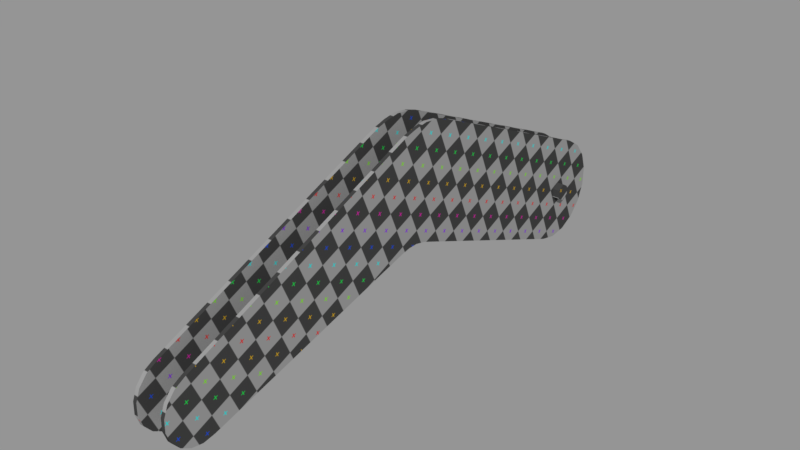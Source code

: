 # Source: Tabletop_Boom.blend  (saved by Blender 2.79.0; exported with 4.5.12 LTS)
import bpy
from mathutils import Matrix  # noqa: F401  (used for matrix-valued properties, if any)

bpy.ops.wm.read_factory_settings(use_empty=True)
scene = bpy.context.scene
scene.name = 'Scene'

# ---- collections
col_collection_1 = bpy.data.collections.new('Collection 1'); scene.collection.children.link(col_collection_1)

# ---- images (referenced by path relative to the original .blend; pixels are not part of the script)
import os
ASSET_DIR = os.environ.get("B2B_ASSET_DIR", "")  # directory of the original .blend (textures are referenced by path, not embedded)
HERE = os.path.dirname(os.path.abspath(__file__))  # packed textures are extracted next to this script under _unpacked/

def load_image(name, relpath, width, height, colorspace="sRGB"):
    """Load a texture the original file referenced (path relative to the .blend, or extracted next to this script)."""
    p = next((c for c in (os.path.join(HERE, relpath), os.path.join(ASSET_DIR, relpath)) if relpath and os.path.exists(c)), "")
    if p:
        img = bpy.data.images.load(p, check_existing=True)
        img.name = name
    else:  # same state as the original file: an image datablock whose file is absent (Cycles renders it pink)
        img = bpy.data.images.new(name, width, height)
        img.source = "FILE"
        img.filepath = "//" + (relpath or name)
    img.colorspace_settings.name = colorspace
    return img
img_uv_grid = load_image('UV_Grid', '_unpacked/UV_Grid.25c41f79.png', 1024, 1024, 'sRGB')

# ---- materials (node trees are filled in below, after node groups)
mat_uv_grid = bpy.data.materials.new('UV-Grid')
mat_uv_grid.alpha_threshold = 0.0
mat_uv_grid.use_transparent_shadow = False
mat_uv_grid.roughness = 0.5

# ---- material node trees
mat_uv_grid.use_nodes = True; mat_uv_grid.node_tree.nodes.clear()
_N = mat_uv_grid.node_tree.nodes; _L = mat_uv_grid.node_tree.links
n0 = _N.new('ShaderNodeOutputMaterial'); n0.name = 'Material Output'; n0.location = (207, 395)
n1 = _N.new('ShaderNodeBsdfDiffuse'); n1.name = 'Diffuse BSDF'; n1.location = (-63, 372)
n2 = _N.new('ShaderNodeTexImage'); n2.name = 'Image Texture'; n2.location = (-445, 349)
n2.width = 206
n2.image = img_uv_grid
_L.new(n1.outputs[0], n0.inputs[0])
_L.new(n2.outputs[0], n1.inputs[0])
n0.is_active_output = True

# ---- meshes
me_plane_003 = bpy.data.meshes.new('Plane.003')
me_plane_003.from_pydata([(0.11, -0.3892, 0.1579), (0.11, -0.4197, 0.01527), (0.11, -0.3996, -0.1292), (0.11, -0.3313, -0.2581), (0.11, -0.2231, -0.3559), (0.11, -0.08793, -0.4107), (0.11, 0.05784, -0.416), (0.11, 0.1966, -0.3711), (0.11, 0.3117, -0.2815), (0.11, 0.3892, -0.1579), (0.11, 0.1991, 1.662), (0.11, 1.036, 1.379), (0.11, -0.2549, 3.761), (0.11, -0.27, 3.854), (0.11, -0.2525, 3.946), (0.11, -0.2045, 4.026), (0.11, -0.1319, 4.086), (0.11, -0.04332, 4.117), (0.11, 0.05044, 4.115), (0.11, 0.1381, 4.082), (0.11, 0.2091, 4.021), (0.11, 0.2549, 3.939), (0.11, 0.2383, 1.98), (0.11, 1.06, 2.035), (0.11, 0.2334, 1.751), (0.11, 1.092, 1.516), (0.11, 0.2518, 1.836), (0.11, 1.126, 1.627), (0.11, 0.2507, 1.912), (0.11, 1.094, 1.951), (0.11, 1.123, 1.848), (0.11, 1.14, 1.741), (0.14, -0.3892, 0.1579), (0.14, -0.4197, 0.01527), (0.14, -0.3996, -0.1292), (0.14, -0.3313, -0.2581), (0.14, -0.2231, -0.3559), (0.14, -0.08793, -0.4107), (0.14, 0.05784, -0.416), (0.14, 0.1966, -0.3711), (0.14, 0.3117, -0.2815), (0.14, 0.3892, -0.1579), (0.14, 0.1991, 1.662), (0.14, 1.036, 1.379), (0.14, -0.2549, 3.761), (0.14, -0.27, 3.854), (0.14, -0.2525, 3.946), (0.14, -0.2045, 4.026), (0.14, -0.1319, 4.086), (0.14, -0.04332, 4.117), (0.14, 0.05044, 4.115), (0.14, 0.1381, 4.082), (0.14, 0.2091, 4.021), (0.14, 0.2549, 3.939), (0.14, 0.2383, 1.98), (0.14, 1.06, 2.035), (0.14, 0.2334, 1.751), (0.14, 1.092, 1.516), (0.14, 0.2518, 1.836), (0.14, 1.126, 1.627), (0.14, 0.2507, 1.912), (0.14, 1.094, 1.951), (0.14, 1.123, 1.848), (0.14, 1.14, 1.741), (-0.14, -0.3892, 0.1579), (-0.14, -0.4197, 0.01527), (-0.14, -0.3996, -0.1292), (-0.14, -0.3313, -0.2581), (-0.14, -0.2231, -0.3559), (-0.14, -0.08793, -0.4107), (-0.14, 0.05784, -0.416), (-0.14, 0.1966, -0.3711), (-0.14, 0.3117, -0.2815), (-0.14, 0.3892, -0.1579), (-0.14, 0.1991, 1.662), (-0.14, 1.036, 1.379), (-0.14, -0.2549, 3.761), (-0.14, -0.27, 3.854), (-0.14, -0.2525, 3.946), (-0.14, -0.2045, 4.026), (-0.14, -0.1319, 4.086), (-0.14, -0.04332, 4.117), (-0.14, 0.05044, 4.115), (-0.14, 0.1381, 4.082), (-0.14, 0.2091, 4.021), (-0.14, 0.2549, 3.939), (-0.14, 0.2383, 1.98), (-0.14, 1.06, 2.035), (-0.14, 0.2334, 1.751), (-0.14, 1.092, 1.516), (-0.14, 0.2518, 1.836), (-0.14, 1.126, 1.627), (-0.14, 0.2507, 1.912), (-0.14, 1.094, 1.951), (-0.14, 1.123, 1.848), (-0.14, 1.14, 1.741), (-0.11, -0.3892, 0.1579), (-0.11, -0.4197, 0.01527), (-0.11, -0.3996, -0.1292), (-0.11, -0.3313, -0.2581), (-0.11, -0.2231, -0.3559), (-0.11, -0.08793, -0.4107), (-0.11, 0.05784, -0.416), (-0.11, 0.1966, -0.3711), (-0.11, 0.3117, -0.2815), (-0.11, 0.3892, -0.1579), (-0.11, 0.1991, 1.662), (-0.11, 1.036, 1.379), (-0.11, -0.2549, 3.761), (-0.11, -0.27, 3.854), (-0.11, -0.2525, 3.946), (-0.11, -0.2045, 4.026), (-0.11, -0.1319, 4.086), (-0.11, -0.04332, 4.117), (-0.11, 0.05044, 4.115), (-0.11, 0.1381, 4.082), (-0.11, 0.2091, 4.021), (-0.11, 0.2549, 3.939), (-0.11, 0.2383, 1.98), (-0.11, 1.06, 2.035), (-0.11, 0.2334, 1.751), (-0.11, 1.092, 1.516), (-0.11, 0.2518, 1.836), (-0.11, 1.126, 1.627), (-0.11, 0.2507, 1.912), (-0.11, 1.094, 1.951), (-0.11, 1.123, 1.848), (-0.11, 1.14, 1.741), (0.2, -0.07, -5.349e-08), (0.2, -0.035, 0.06062), (0.2, 0.035, 0.06062), (0.2, 0.07, -8.063e-08), (0.2, 0.035, -0.06062), (0.2, -0.035, -0.06062), (-0.2, -0.07, -5.349e-08), (-0.2, -0.035, 0.06062), (-0.2, 0.035, 0.06062), (-0.2, 0.07, -8.063e-08), (-0.2, 0.035, -0.06062), (-0.2, -0.035, -0.06062)], [], [(7, 6, 9, 8), (4, 3, 6, 5), (1, 0, 3, 2), (19, 20, 21, 18), (16, 17, 18, 15), (13, 14, 15, 12), (6, 3, 0, 9), (18, 21, 12, 15), (12, 21, 23, 22), (0, 10, 11, 9), (10, 24, 25, 11), (24, 26, 27, 25), (26, 28, 29, 30), (23, 29, 28, 22), (31, 27, 26, 30), (39, 40, 41, 38), (36, 37, 38, 35), (33, 34, 35, 32), (51, 50, 53, 52), (48, 47, 50, 49), (45, 44, 47, 46), (38, 41, 32, 35), (50, 47, 44, 53), (44, 54, 55, 53), (32, 41, 43, 42), (42, 43, 57, 56), (56, 57, 59, 58), (58, 62, 61, 60), (55, 54, 60, 61), (63, 62, 58, 59), (22, 28, 60, 54), (0, 1, 33, 32), (23, 21, 53, 55), (12, 44, 45, 13), (29, 23, 55, 61), (1, 2, 34, 33), (13, 45, 46, 14), (31, 30, 62, 63), (2, 3, 35, 34), (14, 46, 47, 15), (4, 36, 35, 3), (15, 47, 48, 16), (27, 31, 63, 59), (5, 37, 36, 4), (16, 48, 49, 17), (28, 26, 58, 60), (6, 38, 37, 5), (17, 49, 50, 18), (6, 7, 39, 38), (11, 25, 57, 43), (19, 18, 50, 51), (7, 8, 40, 39), (24, 10, 42, 56), (20, 19, 51, 52), (8, 9, 41, 40), (21, 20, 52, 53), (25, 27, 59, 57), (26, 24, 56, 58), (10, 0, 32, 42), (30, 29, 61, 62), (12, 22, 54, 44), (9, 11, 43, 41), (71, 70, 73, 72), (68, 67, 70, 69), (65, 64, 67, 66), (83, 84, 85, 82), (80, 81, 82, 79), (77, 78, 79, 76), (70, 67, 64, 73), (82, 85, 76, 79), (76, 85, 87, 86), (64, 74, 75, 73), (74, 88, 89, 75), (88, 90, 91, 89), (90, 92, 93, 94), (87, 93, 92, 86), (95, 91, 90, 94), (103, 104, 105, 102), (100, 101, 102, 99), (97, 98, 99, 96), (115, 114, 117, 116), (112, 111, 114, 113), (109, 108, 111, 110), (102, 105, 96, 99), (114, 111, 108, 117), (108, 118, 119, 117), (96, 105, 107, 106), (106, 107, 121, 120), (120, 121, 123, 122), (122, 126, 125, 124), (119, 118, 124, 125), (127, 126, 122, 123), (86, 92, 124, 118), (64, 65, 97, 96), (87, 85, 117, 119), (76, 108, 109, 77), (93, 87, 119, 125), (65, 66, 98, 97), (77, 109, 110, 78), (95, 94, 126, 127), (66, 67, 99, 98), (78, 110, 111, 79), (68, 100, 99, 67), (79, 111, 112, 80), (91, 95, 127, 123), (69, 101, 100, 68), (80, 112, 113, 81), (92, 90, 122, 124), (70, 102, 101, 69), (81, 113, 114, 82), (70, 71, 103, 102), (75, 89, 121, 107), (83, 82, 114, 115), (71, 72, 104, 103), (88, 74, 106, 120), (84, 83, 115, 116), (72, 73, 105, 104), (85, 84, 116, 117), (89, 91, 123, 121), (90, 88, 120, 122), (74, 64, 96, 106), (94, 93, 125, 126), (76, 86, 118, 108), (73, 75, 107, 105), (128, 133, 132, 131), (131, 130, 129, 128), (128, 134, 139, 133), (131, 132, 138, 137), (129, 130, 136, 135), (132, 133, 139, 138), (130, 131, 137, 136), (128, 129, 135, 134), (138, 139, 134, 137), (134, 135, 136, 137)])
me_plane_003.polygons.foreach_set('use_smooth', [True] * 134)
_uv = me_plane_003.uv_layers.new(name='UVMap')
_uv.uv.foreach_set('vector', [0.06144, 0.2081, 0.08254, 0.1899, 0.04331, 0.2598, 0.04781, 0.2323, 0.1364, 0.1797, 0.1627, 0.1889, 0.08254, 0.1899, 0.1086, 0.1801, 0.1984, 0.2305, 0.2036, 0.2579, 0.1627, 0.1889, 0.1842, 0.2066, 0.4008, 0.9873, 0.3838, 0.9818, 0.3697, 0.9707, 0.4187, 0.9867, 0.4486, 0.968, 0.4353, 0.9799, 0.4187, 0.9867, 0.457, 0.9522, 0.4557, 0.9169, 0.4594, 0.9344, 0.457, 0.9522, 0.4462, 0.9018, 0.08254, 0.1899, 0.1627, 0.1889, 0.2036, 0.2579, 0.04331, 0.2598, 0.4187, 0.9867, 0.3697, 0.9707, 0.4462, 0.9018, 0.457, 0.9522, 0.4462, 0.9018, 0.3697, 0.9707, 0.0873, 0.6952, 0.2278, 0.6248, 0.2036, 0.2579, 0.2112, 0.566, 0.04312, 0.578, 0.04331, 0.2598, 0.2112, 0.566, 0.2118, 0.5842, 0.04337, 0.6062, 0.04312, 0.578, 0.2118, 0.5842, 0.2149, 0.6006, 0.04551, 0.6284, 0.04337, 0.6062, 0.2149, 0.6006, 0.2207, 0.6139, 0.07507, 0.6829, 0.0624, 0.6669, 0.0873, 0.6952, 0.07507, 0.6829, 0.2207, 0.6139, 0.2278, 0.6248, 0.05154, 0.6494, 0.04551, 0.6284, 0.2149, 0.6006, 0.0624, 0.6669, 0.4939, 0.1246, 0.5208, 0.1317, 0.5437, 0.1476, 0.4662, 0.1271, 0.4214, 0.1587, 0.441, 0.139, 0.4662, 0.1271, 0.4097, 0.184, 0.4147, 0.2386, 0.4074, 0.2117, 0.4097, 0.184, 0.4308, 0.2613, 0.8175, 0.9105, 0.8046, 0.9229, 0.8273, 0.8766, 0.8254, 0.8944, 0.7704, 0.9313, 0.7532, 0.9264, 0.8046, 0.9229, 0.7883, 0.9301, 0.7288, 0.901, 0.7245, 0.8836, 0.7532, 0.9264, 0.7388, 0.9158, 0.4662, 0.1271, 0.5437, 0.1476, 0.4308, 0.2613, 0.4097, 0.184, 0.8046, 0.9229, 0.7532, 0.9264, 0.7245, 0.8836, 0.8273, 0.8766, 0.7245, 0.8836, 0.6775, 0.534, 0.8259, 0.4821, 0.8273, 0.8766, 0.4308, 0.2613, 0.5437, 0.1476, 0.7724, 0.3688, 0.6468, 0.4812, 0.6468, 0.4812, 0.7724, 0.3688, 0.7925, 0.3886, 0.6595, 0.4942, 0.6595, 0.4942, 0.7925, 0.3886, 0.8069, 0.4056, 0.6691, 0.5079, 0.6691, 0.5079, 0.8229, 0.4445, 0.8255, 0.4647, 0.6746, 0.5213, 0.8259, 0.4821, 0.6775, 0.534, 0.6746, 0.5213, 0.8255, 0.4647, 0.8178, 0.4245, 0.8229, 0.4445, 0.6691, 0.5079, 0.8069, 0.4056, 0.564, 0.9623, 0.5506, 0.9623, 0.5506, 0.9564, 0.564, 0.9564, 0.6493, 0.9772, 0.6214, 0.9772, 0.6214, 0.9715, 0.6493, 0.9715, 0.01313, 0.5825, 0.01222, 0.9216, 0.006302, 0.9216, 0.007213, 0.5825, 0.901, 0.9627, 0.901, 0.9568, 0.9194, 0.9568, 0.9194, 0.9627, 0.01313, 0.5645, 0.01313, 0.5825, 0.007213, 0.5825, 0.007213, 0.5645, 0.6214, 0.9772, 0.5936, 0.9772, 0.5936, 0.9715, 0.6214, 0.9715, 0.9194, 0.9627, 0.9194, 0.9568, 0.9378, 0.9568, 0.9378, 0.9627, 0.01313, 0.5222, 0.01313, 0.5434, 0.007213, 0.5434, 0.007212, 0.5222, 0.5936, 0.9772, 0.5657, 0.9772, 0.5657, 0.9715, 0.5936, 0.9715, 0.9378, 0.9627, 0.9378, 0.9568, 0.9562, 0.9568, 0.9562, 0.9627, 0.5379, 0.9772, 0.5379, 0.9715, 0.5657, 0.9715, 0.5657, 0.9772, 0.9562, 0.9627, 0.9562, 0.9568, 0.9746, 0.9568, 0.9746, 0.9627, 0.01313, 0.4995, 0.01313, 0.5222, 0.007212, 0.5222, 0.007212, 0.4995, 0.5101, 0.9772, 0.5101, 0.9715, 0.5379, 0.9715, 0.5379, 0.9772, 0.9746, 0.9627, 0.9746, 0.9568, 0.9929, 0.9568, 0.9929, 0.9627, 0.5506, 0.9623, 0.5357, 0.9623, 0.5357, 0.9564, 0.5506, 0.9564, 0.01313, 0.03191, 0.00721, 0.03191, 0.00721, 0.003116, 0.01313, 0.003116, 0.01222, 0.9956, 0.006303, 0.9956, 0.006303, 0.9771, 0.01222, 0.9771, 0.01313, 0.03191, 0.01313, 0.0607, 0.00721, 0.0607, 0.00721, 0.03191, 0.01313, 0.4473, 0.01313, 0.4765, 0.007212, 0.4765, 0.007212, 0.4473, 0.01222, 0.9586, 0.01222, 0.9771, 0.006303, 0.9771, 0.006303, 0.9586, 0.01313, 0.0607, 0.01313, 0.0895, 0.00721, 0.0895, 0.00721, 0.0607, 0.9757, 0.9772, 0.9575, 0.9772, 0.9575, 0.9715, 0.9757, 0.9715, 0.01222, 0.9401, 0.01222, 0.9586, 0.006303, 0.9586, 0.006303, 0.9401, 0.01313, 0.0895, 0.01313, 0.1183, 0.00721, 0.1183, 0.00721, 0.0895, 0.01222, 0.9216, 0.01222, 0.9401, 0.006303, 0.9401, 0.006302, 0.9216, 0.01313, 0.4765, 0.01313, 0.4995, 0.007212, 0.4995, 0.007212, 0.4765, 0.9924, 0.9772, 0.9757, 0.9772, 0.9757, 0.9715, 0.9924, 0.9715, 0.9575, 0.9772, 0.6493, 0.9772, 0.6493, 0.9715, 0.9575, 0.9715, 0.01313, 0.5434, 0.01313, 0.5645, 0.007213, 0.5645, 0.007213, 0.5434, 0.901, 0.9627, 0.564, 0.9623, 0.564, 0.9564, 0.901, 0.9568, 0.01313, 0.1183, 0.01313, 0.4473, 0.007212, 0.4473, 0.00721, 0.1183, 0.2464, 0.04408, 0.2675, 0.02592, 0.2284, 0.09584, 0.2328, 0.06837, 0.3214, 0.0157, 0.3477, 0.02488, 0.2675, 0.02592, 0.2936, 0.01606, 0.3835, 0.06643, 0.3886, 0.09378, 0.3477, 0.02488, 0.3692, 0.0425, 0.5864, 0.8231, 0.5693, 0.8175, 0.5552, 0.8065, 0.6042, 0.8224, 0.6341, 0.8037, 0.6208, 0.8157, 0.6042, 0.8224, 0.6425, 0.7879, 0.6412, 0.7527, 0.645, 0.7702, 0.6425, 0.7879, 0.6317, 0.7375, 0.2675, 0.02592, 0.3477, 0.02488, 0.3886, 0.09378, 0.2284, 0.09584, 0.6042, 0.8224, 0.5552, 0.8065, 0.6317, 0.7375, 0.6425, 0.7879, 0.6317, 0.7375, 0.5552, 0.8065, 0.2727, 0.5312, 0.4131, 0.4607, 0.3886, 0.09378, 0.3965, 0.4019, 0.2284, 0.414, 0.2284, 0.09584, 0.3965, 0.4019, 0.397, 0.4201, 0.2287, 0.4422, 0.2284, 0.414, 0.397, 0.4201, 0.4002, 0.4365, 0.2308, 0.4644, 0.2287, 0.4422, 0.4002, 0.4365, 0.406, 0.4498, 0.2604, 0.5189, 0.2477, 0.503, 0.2727, 0.5312, 0.2604, 0.5189, 0.406, 0.4498, 0.4131, 0.4607, 0.2369, 0.4855, 0.2308, 0.4644, 0.4002, 0.4365, 0.2477, 0.503, 0.6549, 0.01633, 0.6818, 0.02351, 0.7047, 0.03945, 0.6272, 0.01879, 0.5823, 0.05029, 0.602, 0.03058, 0.6272, 0.01879, 0.5706, 0.07553, 0.5754, 0.1301, 0.5682, 0.1033, 0.5706, 0.07553, 0.5914, 0.1529, 0.9765, 0.8031, 0.9635, 0.8155, 0.9863, 0.7692, 0.9844, 0.787, 0.9293, 0.8238, 0.9121, 0.8188, 0.9635, 0.8155, 0.9471, 0.8227, 0.8877, 0.7934, 0.8835, 0.776, 0.9121, 0.8188, 0.8977, 0.8082, 0.6272, 0.01879, 0.7047, 0.03945, 0.5914, 0.1529, 0.5706, 0.07553, 0.9635, 0.8155, 0.9121, 0.8188, 0.8835, 0.776, 0.9863, 0.7692, 0.8835, 0.776, 0.8374, 0.4262, 0.9859, 0.3747, 0.9863, 0.7692, 0.5914, 0.1529, 0.7047, 0.03945, 0.9327, 0.2613, 0.8069, 0.3734, 0.8069, 0.3734, 0.9327, 0.2613, 0.9528, 0.2811, 0.8195, 0.3864, 0.8195, 0.3864, 0.9528, 0.2811, 0.9672, 0.2982, 0.8291, 0.4001, 0.8291, 0.4001, 0.983, 0.3372, 0.9856, 0.3574, 0.8346, 0.4135, 0.9859, 0.3747, 0.8374, 0.4262, 0.8346, 0.4135, 0.9856, 0.3574, 0.9781, 0.3172, 0.983, 0.3372, 0.8291, 0.4001, 0.9672, 0.2982, 0.5639, 0.991, 0.5505, 0.991, 0.5505, 0.9851, 0.5639, 0.9851, 0.6495, 0.9484, 0.6217, 0.9484, 0.6217, 0.9427, 0.6495, 0.9427, 0.02854, 0.5822, 0.02763, 0.9214, 0.02171, 0.9214, 0.02262, 0.5822, 0.9009, 0.9914, 0.9009, 0.9855, 0.9192, 0.9855, 0.9192, 0.9914, 0.02854, 0.5643, 0.02854, 0.5822, 0.02262, 0.5822, 0.02262, 0.5643, 0.6217, 0.9484, 0.5938, 0.9484, 0.5938, 0.9427, 0.6217, 0.9427, 0.9192, 0.9914, 0.9192, 0.9855, 0.9376, 0.9855, 0.9376, 0.9914, 0.02854, 0.5219, 0.02854, 0.5432, 0.02262, 0.5432, 0.02262, 0.5219, 0.5938, 0.9484, 0.566, 0.9484, 0.566, 0.9427, 0.5938, 0.9427, 0.9376, 0.9914, 0.9376, 0.9855, 0.956, 0.9855, 0.956, 0.9914, 0.5382, 0.9484, 0.5382, 0.9427, 0.566, 0.9427, 0.566, 0.9484, 0.956, 0.9914, 0.956, 0.9855, 0.9744, 0.9855, 0.9744, 0.9914, 0.02854, 0.4993, 0.02854, 0.5219, 0.02262, 0.5219, 0.02262, 0.4993, 0.5103, 0.9484, 0.5103, 0.9427, 0.5382, 0.9427, 0.5382, 0.9484, 0.9744, 0.9914, 0.9744, 0.9855, 0.9928, 0.9855, 0.9928, 0.9914, 0.5505, 0.991, 0.5356, 0.991, 0.5356, 0.9851, 0.5505, 0.9851, 0.02854, 0.03165, 0.02262, 0.03165, 0.02262, 0.002859, 0.02854, 0.002859, 0.02763, 0.9954, 0.02171, 0.9954, 0.02171, 0.9769, 0.02763, 0.9769, 0.02854, 0.03165, 0.02854, 0.06045, 0.02262, 0.06045, 0.02262, 0.03165, 0.02854, 0.447, 0.02854, 0.4762, 0.02262, 0.4762, 0.02262, 0.447, 0.02763, 0.9584, 0.02763, 0.9769, 0.02171, 0.9769, 0.02171, 0.9584, 0.02854, 0.06045, 0.02854, 0.08924, 0.02262, 0.08924, 0.02262, 0.06045, 0.9759, 0.9484, 0.9577, 0.9484, 0.9577, 0.9427, 0.9759, 0.9427, 0.02763, 0.9399, 0.02763, 0.9584, 0.02171, 0.9584, 0.02171, 0.9399, 0.02854, 0.08924, 0.02854, 0.118, 0.02262, 0.118, 0.02262, 0.08924, 0.02763, 0.9214, 0.02763, 0.9399, 0.02171, 0.9399, 0.02171, 0.9214, 0.02854, 0.4762, 0.02854, 0.4993, 0.02262, 0.4993, 0.02262, 0.4762, 0.9926, 0.9484, 0.9759, 0.9484, 0.9759, 0.9427, 0.9926, 0.9427, 0.9577, 0.9484, 0.6495, 0.9484, 0.6495, 0.9427, 0.9577, 0.9427, 0.02854, 0.5432, 0.02854, 0.5643, 0.02262, 0.5643, 0.02262, 0.5432, 0.9009, 0.9914, 0.5639, 0.991, 0.5639, 0.9851, 0.9009, 0.9855, 0.02854, 0.118, 0.02854, 0.447, 0.02262, 0.447, 0.02262, 0.118, 0.1602, 0.1061, 0.1602, 0.1195, 0.1486, 0.1262, 0.137, 0.1195, 0.137, 0.1195, 0.137, 0.1061, 0.1486, 0.09946, 0.1602, 0.1061, 0.137, 0.07942, 0.06069, 0.07942, 0.06069, 0.06606, 0.137, 0.06606, 0.137, 0.03934, 0.137, 0.0527, 0.06069, 0.0527, 0.06069, 0.03934, 0.137, 0.09278, 0.137, 0.1061, 0.06069, 0.1061, 0.06069, 0.09278, 0.137, 0.0527, 0.137, 0.06606, 0.06069, 0.06606, 0.06069, 0.0527, 0.137, 0.1061, 0.137, 0.1195, 0.06069, 0.1195, 0.06069, 0.1061, 0.137, 0.07942, 0.137, 0.09278, 0.06069, 0.09278, 0.06069, 0.07942, 0.04912, 0.1262, 0.03755, 0.1195, 0.03755, 0.1061, 0.06069, 0.1195, 0.03755, 0.1061, 0.04912, 0.09946, 0.06069, 0.1061, 0.06069, 0.1195])
me_plane_003.materials.append(mat_uv_grid)
me_plane_003.use_remesh_preserve_volume = False
me_plane_003.use_remesh_preserve_attributes = False
me_plane_003.use_mirror_vertex_groups = False
me_plane_003.update()

# ---- objects
ob_mesh_boom = bpy.data.objects.new('Mesh_Boom', me_plane_003)

# ---- transforms, parenting, visibility, modifiers, constraints
ob_mesh_boom.location = (1.323e-23, -5.96e-08, -2.794e-08)
ob_mesh_boom.rotation_euler = (-4.712, 2.22e-16, 2.22e-16)
ob_mesh_boom.lineart.crease_threshold = 0.0
_m = ob_mesh_boom.modifiers.new('EdgeSplit', 'EDGE_SPLIT')
_m.split_angle = 0.7854

# ---- collection membership
col_collection_1.objects.link(ob_mesh_boom)

# ---- scene / render settings (as saved in the file)
scene.frame_start = 1; scene.frame_end = 250; scene.frame_set(1)
scene.render.engine = 'BLENDER_EEVEE_NEXT'
scene.render.resolution_percentage = 50
scene.render.dither_intensity = 0.0
scene.cycles.use_denoising = False
scene.cycles.samples = 128
scene.cycles.sampling_pattern = 'TABULATED_SOBOL'
scene.cycles.use_adaptive_sampling = False
scene.cycles.use_light_tree = False
scene.cycles.blur_glossy = 0.0
scene.cycles.sample_clamp_indirect = 0.0
scene.view_settings.view_transform = 'Standard'
bpy.context.view_layer.update()

# ---- added for rendering (the .blend has no active camera and no usable light): camera, sun + grey world if the file has none
cam_auto = bpy.data.cameras.new('AutoCamera')
cam_auto.lens = 50.0
cam_auto.sensor_width = 36.0
cam_auto.clip_end = 1000.0
ob_auto_camera = bpy.data.objects.new('AutoCamera', cam_auto)
scene.collection.objects.link(ob_auto_camera)
ob_auto_camera.location = (4.45034, -7.19066, 3.9204)
ob_auto_camera.rotation_euler = (1.09748, -7.21219e-08, 0.694738)
scene.camera = ob_auto_camera
light_auto_sun = bpy.data.lights.new('AutoSun', 'SUN')
light_auto_sun.energy = 3.0
light_auto_sun.angle = 0.0523599
ob_auto_sun = bpy.data.objects.new('AutoSun', light_auto_sun)
scene.collection.objects.link(ob_auto_sun)
ob_auto_sun.rotation_euler = (0.872665, 0.174533, 0.523599)
if scene.world is None:
    world_auto = bpy.data.worlds.new('AutoWorld')
    world_auto.color = (0.3, 0.3, 0.3)
    scene.world = world_auto
bpy.context.view_layer.update()
